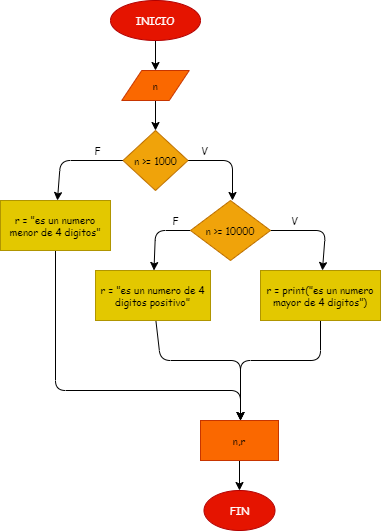

The diagram above was exported from draw.io. Its source (the exported page's mxGraphModel, read from the mxfile embedded in the PNG):
<mxGraphModel dx="322" dy="155" grid="1" gridSize="10" guides="1" tooltips="1" connect="1" arrows="1" fold="1" page="1" pageScale="1" pageWidth="827" pageHeight="1169" math="0" shadow="0">
  <root>
    <mxCell id="0" />
    <mxCell id="1" parent="0" />
    <mxCell id="4" value="" style="edgeStyle=none;html=1;fontFamily=Comic Sans MS;fontSize=10;" parent="1" source="2" target="3" edge="1">
      <mxGeometry relative="1" as="geometry" />
    </mxCell>
    <mxCell id="2" value="INICIO" style="ellipse;whiteSpace=wrap;html=1;rounded=0;fillColor=#e51400;fontColor=#ffffff;strokeColor=#B20000;fontFamily=Comic Sans MS;fontSize=10;" parent="1" vertex="1">
      <mxGeometry x="350" y="40" width="90" height="40" as="geometry" />
    </mxCell>
    <mxCell id="6" value="" style="edgeStyle=none;html=1;fontFamily=Comic Sans MS;fontSize=10;" parent="1" source="3" target="5" edge="1">
      <mxGeometry relative="1" as="geometry" />
    </mxCell>
    <mxCell id="3" value="n" style="shape=parallelogram;perimeter=parallelogramPerimeter;whiteSpace=wrap;html=1;fixedSize=1;rounded=0;fillColor=#fa6800;fontColor=#000000;strokeColor=#C73500;fontFamily=Comic Sans MS;fontSize=10;" parent="1" vertex="1">
      <mxGeometry x="361.25" y="110" width="67.5" height="30" as="geometry" />
    </mxCell>
    <mxCell id="8" value="" style="edgeStyle=none;html=1;fontFamily=Comic Sans MS;fontSize=10;" parent="1" source="5" edge="1">
      <mxGeometry relative="1" as="geometry">
        <mxPoint x="472" y="240" as="targetPoint" />
        <Array as="points">
          <mxPoint x="472" y="200" />
        </Array>
      </mxGeometry>
    </mxCell>
    <mxCell id="10" value="" style="edgeStyle=none;html=1;fontFamily=Comic Sans MS;fontSize=10;" parent="1" source="5" target="9" edge="1">
      <mxGeometry relative="1" as="geometry">
        <Array as="points">
          <mxPoint x="300" y="200" />
        </Array>
      </mxGeometry>
    </mxCell>
    <mxCell id="5" value="n &amp;gt;= 1000" style="rhombus;whiteSpace=wrap;html=1;rounded=0;fillColor=#f0a30a;fontColor=#000000;strokeColor=#BD7000;fontFamily=Comic Sans MS;fontSize=10;" parent="1" vertex="1">
      <mxGeometry x="362.5" y="170" width="65" height="60" as="geometry" />
    </mxCell>
    <mxCell id="22" style="edgeStyle=none;html=1;exitX=0.5;exitY=1;exitDx=0;exitDy=0;fontFamily=Comic Sans MS;fontSize=10;" parent="1" source="9" edge="1">
      <mxGeometry relative="1" as="geometry">
        <mxPoint x="480" y="460" as="targetPoint" />
        <Array as="points">
          <mxPoint x="295" y="430" />
          <mxPoint x="480" y="430" />
        </Array>
      </mxGeometry>
    </mxCell>
    <mxCell id="9" value="r = &quot;es un numero menor de 4 digitos&quot;" style="whiteSpace=wrap;html=1;rounded=0;fillColor=#e3c800;fontColor=#000000;strokeColor=#B09500;fontFamily=Comic Sans MS;fontSize=10;" parent="1" vertex="1">
      <mxGeometry x="240" y="240" width="110" height="50" as="geometry" />
    </mxCell>
    <mxCell id="13" value="" style="edgeStyle=none;html=1;fontFamily=Comic Sans MS;fontSize=10;" parent="1" source="11" target="12" edge="1">
      <mxGeometry relative="1" as="geometry">
        <Array as="points">
          <mxPoint x="565" y="270" />
        </Array>
      </mxGeometry>
    </mxCell>
    <mxCell id="15" value="" style="edgeStyle=none;html=1;fontFamily=Comic Sans MS;fontSize=10;" parent="1" source="11" target="14" edge="1">
      <mxGeometry relative="1" as="geometry">
        <Array as="points">
          <mxPoint x="395" y="270" />
        </Array>
      </mxGeometry>
    </mxCell>
    <mxCell id="11" value="n &amp;gt;= 10000" style="rhombus;whiteSpace=wrap;html=1;fillColor=#f0a30a;fontColor=#000000;strokeColor=#BD7000;fontFamily=Comic Sans MS;fontSize=10;" parent="1" vertex="1">
      <mxGeometry x="430" y="240" width="80" height="60" as="geometry" />
    </mxCell>
    <mxCell id="21" style="edgeStyle=none;html=1;exitX=0.5;exitY=1;exitDx=0;exitDy=0;fontFamily=Comic Sans MS;fontSize=10;" parent="1" source="12" edge="1">
      <mxGeometry relative="1" as="geometry">
        <mxPoint x="480" y="460" as="targetPoint" />
        <Array as="points">
          <mxPoint x="560" y="400" />
          <mxPoint x="480" y="400" />
        </Array>
      </mxGeometry>
    </mxCell>
    <mxCell id="12" value="&lt;span style=&quot;font-size: 10px;&quot;&gt;r = print(&quot;es un numero mayor de 4 digitos&quot;)&lt;/span&gt;" style="whiteSpace=wrap;html=1;fillColor=#e3c800;fontColor=#000000;strokeColor=#B09500;fontSize=10;fontFamily=Comic Sans MS;" parent="1" vertex="1">
      <mxGeometry x="500" y="310" width="120" height="50" as="geometry" />
    </mxCell>
    <mxCell id="20" style="edgeStyle=none;html=1;fontFamily=Comic Sans MS;fontSize=10;" parent="1" source="14" edge="1">
      <mxGeometry relative="1" as="geometry">
        <mxPoint x="480" y="460" as="targetPoint" />
        <Array as="points">
          <mxPoint x="400" y="400" />
          <mxPoint x="480" y="400" />
        </Array>
      </mxGeometry>
    </mxCell>
    <mxCell id="14" value="&lt;span style=&quot;font-size: 10px&quot;&gt;r = &quot;es un numero de 4 digitos positivo&quot;&lt;/span&gt;" style="whiteSpace=wrap;html=1;fillColor=#e3c800;fontColor=#000000;strokeColor=#B09500;fontFamily=Comic Sans MS;fontSize=10;" parent="1" vertex="1">
      <mxGeometry x="335" y="310" width="115" height="50" as="geometry" />
    </mxCell>
    <mxCell id="16" value="F" style="text;html=1;strokeColor=none;fillColor=none;align=center;verticalAlign=middle;whiteSpace=wrap;rounded=0;fontFamily=Comic Sans MS;fontSize=10;" parent="1" vertex="1">
      <mxGeometry x="312.5" y="180" width="48.75" height="20" as="geometry" />
    </mxCell>
    <mxCell id="17" value="F" style="text;html=1;strokeColor=none;fillColor=none;align=center;verticalAlign=middle;whiteSpace=wrap;rounded=0;fontFamily=Comic Sans MS;fontSize=10;" parent="1" vertex="1">
      <mxGeometry x="391.25" y="250" width="48.75" height="20" as="geometry" />
    </mxCell>
    <mxCell id="18" value="V" style="text;html=1;strokeColor=none;fillColor=none;align=center;verticalAlign=middle;whiteSpace=wrap;rounded=0;fontFamily=Comic Sans MS;fontSize=10;" parent="1" vertex="1">
      <mxGeometry x="420" y="180" width="48.75" height="20" as="geometry" />
    </mxCell>
    <mxCell id="19" value="V" style="text;html=1;strokeColor=none;fillColor=none;align=center;verticalAlign=middle;whiteSpace=wrap;rounded=0;fontFamily=Comic Sans MS;fontSize=10;" parent="1" vertex="1">
      <mxGeometry x="510" y="250" width="48.75" height="20" as="geometry" />
    </mxCell>
    <mxCell id="25" value="" style="edgeStyle=none;html=1;fontFamily=Comic Sans MS;fontSize=10;" parent="1" source="23" target="24" edge="1">
      <mxGeometry relative="1" as="geometry" />
    </mxCell>
    <mxCell id="23" value="n,r" style="rounded=0;whiteSpace=wrap;html=1;fillColor=#fa6800;fontColor=#000000;strokeColor=#C73500;fontFamily=Comic Sans MS;fontSize=10;" parent="1" vertex="1">
      <mxGeometry x="440" y="460" width="78" height="40" as="geometry" />
    </mxCell>
    <mxCell id="24" value="FIN" style="ellipse;whiteSpace=wrap;html=1;rounded=0;fillColor=#e51400;fontColor=#ffffff;strokeColor=#B20000;fontFamily=Comic Sans MS;fontSize=10;" parent="1" vertex="1">
      <mxGeometry x="443.5" y="530" width="71" height="40" as="geometry" />
    </mxCell>
  </root>
</mxGraphModel>